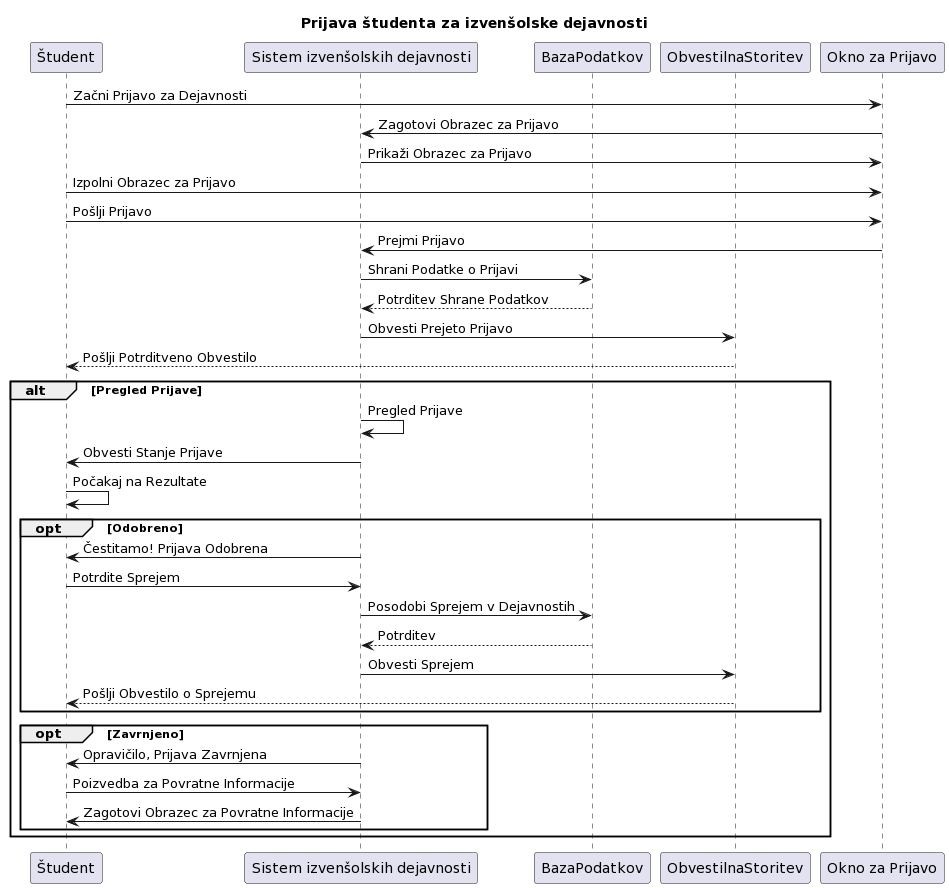

The diagram above was rendered by PlantUML. Its source (embedded in the PNG):
@startuml
title Prijava študenta za izvenšolske dejavnosti

participant Študent
participant "Sistem izvenšolskih dejavnosti"
participant BazaPodatkov
participant ObvestilnaStoritev
participant "Okno za Prijavo"

Študent -> "Okno za Prijavo": Začni Prijavo za Dejavnosti
"Okno za Prijavo" -> "Sistem izvenšolskih dejavnosti": Zagotovi Obrazec za Prijavo
"Okno za Prijavo" <- "Sistem izvenšolskih dejavnosti": Prikaži Obrazec za Prijavo
Študent -> "Okno za Prijavo": Izpolni Obrazec za Prijavo
Študent -> "Okno za Prijavo": Pošlji Prijavo
"Okno za Prijavo" -> "Sistem izvenšolskih dejavnosti": Prejmi Prijavo
"Sistem izvenšolskih dejavnosti" -> BazaPodatkov: Shrani Podatke o Prijavi
BazaPodatkov --> "Sistem izvenšolskih dejavnosti": Potrditev Shrane Podatkov
"Sistem izvenšolskih dejavnosti" -> ObvestilnaStoritev: Obvesti Prejeto Prijavo
ObvestilnaStoritev --> Študent: Pošlji Potrditveno Obvestilo

alt Pregled Prijave
    "Sistem izvenšolskih dejavnosti" -> "Sistem izvenšolskih dejavnosti": Pregled Prijave
    "Sistem izvenšolskih dejavnosti" -> Študent: Obvesti Stanje Prijave
    Študent -> Študent: Počakaj na Rezultate

    opt Odobreno
        "Sistem izvenšolskih dejavnosti" -> Študent: Čestitamo! Prijava Odobrena
        Študent -> "Sistem izvenšolskih dejavnosti": Potrdite Sprejem
        "Sistem izvenšolskih dejavnosti" -> BazaPodatkov: Posodobi Sprejem v Dejavnostih
        BazaPodatkov --> "Sistem izvenšolskih dejavnosti": Potrditev
        "Sistem izvenšolskih dejavnosti" -> ObvestilnaStoritev: Obvesti Sprejem
        ObvestilnaStoritev --> Študent: Pošlji Obvestilo o Sprejemu
    end

    opt Zavrnjeno
        "Sistem izvenšolskih dejavnosti" -> Študent: Opravičilo, Prijava Zavrnjena
        Študent -> "Sistem izvenšolskih dejavnosti": Poizvedba za Povratne Informacije
        "Sistem izvenšolskih dejavnosti" -> Študent: Zagotovi Obrazec za Povratne Informacije
    end
end
@enduml